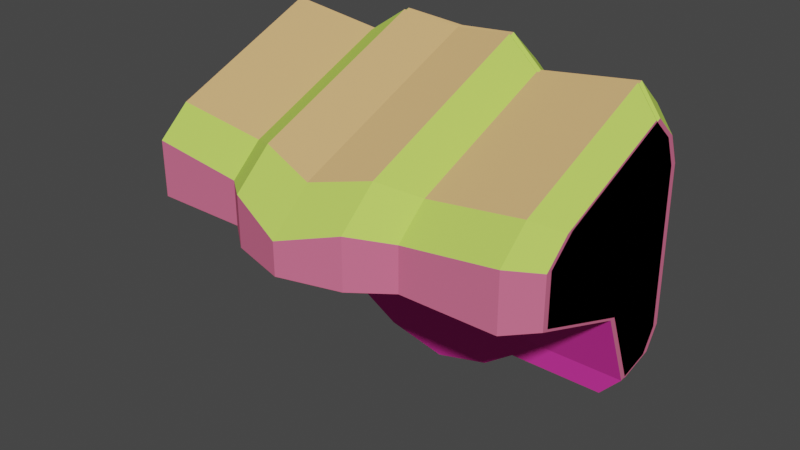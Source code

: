 # Source: hangar_control_detail.blend  (saved by Blender 3.5.10; exported with 4.5.12 LTS)
import bpy
from mathutils import Matrix  # noqa: F401  (used for matrix-valued properties, if any)

bpy.ops.wm.read_factory_settings(use_empty=True)
scene = bpy.context.scene
scene.name = 'Scene'

# ---- collections
col_collection = bpy.data.collections.new('Collection'); scene.collection.children.link(col_collection)

# ---- materials (node trees are filled in below, after node groups)
mat_hall_ceiling = bpy.data.materials.new('hall ceiling')
mat_hall_ceiling.use_transparent_shadow = False
mat_hall_ceiling.diffuse_color = (0.5443, 0.7765, 0.123, 1.0)
mat_control_panel_sides = bpy.data.materials.new('control panel sides')
mat_control_panel_sides.use_transparent_shadow = False
mat_control_panel_sides.diffuse_color = (0.7376, 0.162, 0.2868, 1.0)
mat_int_ceiling = bpy.data.materials.new('int-ceiling')
mat_int_ceiling.use_transparent_shadow = False
mat_int_ceiling.diffuse_color = (0.7788, 0.04765, 0.3905, 1.0)
mat_int_misc = bpy.data.materials.new('int-misc')
mat_int_misc.use_transparent_shadow = False
mat_int_misc.diffuse_color = (0.7682, 0.47, 0.1988, 1.0)

# ---- material node trees

# ---- world
world_world = bpy.data.worlds.new('World'); scene.world = world_world
world_world.use_nodes = True; world_world.node_tree.nodes.clear()
_N = world_world.node_tree.nodes; _L = world_world.node_tree.links
n0 = _N.new('ShaderNodeOutputWorld'); n0.name = 'World Output'; n0.location = (300, 300)
n1 = _N.new('ShaderNodeBackground'); n1.name = 'Background'; n1.location = (10, 300)
n1.inputs[0].default_value = (0.05088, 0.05088, 0.05088, 1.0)
_L.new(n1.outputs[0], n0.inputs[0])
n0.is_active_output = True
world_world.color = (0.05088, 0.05088, 0.05088)
world_world.use_sun_shadow = False
world_world.sun_shadow_jitter_overblur = 0.0

# ---- meshes
me_control_room_base_superhigh = bpy.data.meshes.new('control room base superhigh')
me_control_room_base_superhigh.from_pydata([(-13.87, -8.001, 28.16), (-13.87, -13.07, 23.66), (-29.06, -8.001, 30.12), (-29.06, -13.07, 25.62), (-13.87, 21.27, 33.79), (-13.87, 16.2, 38.3), (-29.06, 21.27, 35.75), (-29.06, 16.2, 40.25), (-13.87, -13.07, 23.66), (-13.87, -8.001, 28.16), (-8.374, -11.45, 30.16), (-13.87, 16.2, 38.3), (-8.374, 17.35, 42.22), (-32.72, -8.721, 24.5), (-29.06, -13.07, 25.62), (-32.72, -4.603, 28.16), (-29.06, -8.001, 30.12), (-32.72, 15.07, 36.39), (-29.06, 16.2, 40.25), (-29.06, 21.27, 35.75), (-32.72, 19.19, 32.73), (-29.06, 16.2, 40.25), (-32.72, 15.07, 36.39), (15.84, -8.001, 28.16), (15.84, -13.07, 23.66), (31.03, -8.001, 30.12), (31.03, -13.07, 25.62), (15.84, 21.27, 33.79), (15.84, 16.2, 38.3), (31.03, 21.27, 35.75), (31.03, 16.2, 40.25), (15.84, -13.07, 23.66), (15.84, -8.001, 28.16), (10.34, -11.45, 30.16), (15.84, 16.2, 38.3), (10.34, 17.35, 42.22), (34.69, -8.721, 24.5), (31.03, -13.07, 25.62), (34.69, -4.603, 28.16), (31.03, -8.001, 30.12), (34.69, 15.07, 36.39), (31.03, 16.2, 40.25), (31.03, 21.27, 35.75), (34.69, 19.19, 32.73), (31.03, 16.2, 40.25), (34.69, 15.07, 36.39), (-8.374, -17.48, 24.8), (-8.374, -11.45, 30.16), (0.9849, -20.25, 22.09), (0.9849, -13.62, 27.99), (10.34, -11.45, 30.16), (10.34, -17.48, 24.8), (10.34, 17.35, 42.22), (10.34, 23.38, 36.86), (0.9849, 18.06, 41.25), (0.9849, 24.7, 35.35), (-8.374, 23.38, 36.86), (-8.374, 17.35, 42.22), (-13.87, -13.07, 23.66), (-8.374, -11.45, 30.16), (-8.374, -17.48, 24.8), (-13.87, 16.2, 38.3), (-8.374, 23.38, 36.86), (-13.87, 21.27, 33.79), (-13.87, 16.2, 38.3), (-8.374, 23.38, 36.86), (-8.374, 17.35, 42.22), (10.34, -11.45, 30.16), (10.34, -17.48, 24.8), (15.84, -13.07, 23.66), (10.34, 17.35, 42.22), (10.34, 23.38, 36.86), (15.84, 16.2, 38.3), (15.84, 16.2, 38.3), (15.84, 21.27, 33.79), (10.34, 23.38, 36.86), (-32.72, 13.24, -2.317), (-32.72, 19.19, -0.9439), (-32.72, 8.21, 10.04), (-32.72, 21.48, 2.717), (-32.72, 21.02, 28.16), (-29.06, -13.07, 25.62), (-32.72, -8.721, 24.5), (-29.06, -13.07, 16.62), (-32.72, -8.721, 16.45), (31.03, -13.07, 25.62), (31.03, -13.07, 16.62), (34.69, -8.721, 24.5), (34.69, -8.721, 16.45), (-32.72, 15.07, 36.39), (-32.72, 19.19, 32.73), (-32.72, 21.02, 28.16), (-32.72, -4.603, 28.16), (-32.72, -8.721, 24.5), (-32.72, -8.721, 16.45), (-32.72, 21.02, 28.16), (-29.06, 23.52, 30.12), (-32.72, 21.48, 2.717), (-29.06, 24.08, -0.2651), (-32.72, 19.19, -0.9439), (-29.06, 21.27, -4.768), (-13.87, 24.08, -0.2651), (-13.87, 21.27, -4.768), (-8.374, 26.72, -3.295), (-8.374, 23.38, -8.654), (0.9849, 28.38, -5.193), (0.9849, 24.7, -11.09), (10.34, 23.38, -8.654), (10.34, 26.72, -3.295), (15.84, 21.27, -4.768), (15.84, 24.08, -0.2651), (31.03, 21.27, -4.768), (31.03, 24.08, -0.2651), (34.69, 19.19, -0.9439), (34.69, 21.48, 2.717), (31.03, 23.52, 30.12), (34.69, 21.02, 28.16), (-13.87, 23.52, 28.16), (-8.374, 26.05, 30.16), (0.9849, 27.64, 27.99), (10.34, 26.05, 30.16), (15.84, 23.52, 28.16), (34.69, 13.24, -2.317), (34.69, 19.19, -0.9439), (34.69, 8.21, 10.04), (34.69, 21.48, 2.717), (34.69, 21.02, 28.16), (34.69, 15.07, 36.39), (34.69, 19.19, 32.73), (34.69, -4.603, 28.16), (34.69, -8.721, 24.5), (34.69, -8.721, 16.45), (-29.06, -13.07, 16.62), (-29.06, -13.07, 25.62), (-13.87, -13.07, 16.62), (-13.87, -13.07, 23.66), (-8.374, -17.48, 16.8), (-8.374, -17.48, 24.8), (0.9849, -20.25, 16.91), (0.9849, -20.25, 22.09), (10.34, -17.48, 24.8), (10.34, -17.48, 16.8), (15.84, -13.07, 23.66), (15.84, -13.07, 16.62), (31.03, -13.07, 25.62), (31.03, -13.07, 16.62), (34.69, 19.19, 32.73), (31.03, 21.27, 35.75), (15.84, 21.27, 33.79), (10.34, 23.38, 36.86), (0.9849, 24.7, 35.35), (-8.374, 23.38, 36.86), (-13.87, 21.27, 33.79), (-29.06, 21.27, 35.75), (-32.72, 19.19, 32.73), (-29.06, 13.95, -6.457), (-32.72, 13.24, -2.317), (-13.87, 13.95, -6.457), (34.69, 13.24, -2.317), (15.84, 13.95, -6.457), (31.03, 13.95, -6.457), (34.69, 13.24, -2.317), (-32.72, 13.24, -2.317), (34.69, 8.21, 10.04), (-32.72, 8.21, 10.04), (-32.72, -8.721, 16.45), (34.69, -8.721, 16.45), (-32.72, 8.21, 10.04), (34.69, 8.21, 10.04), (0.9849, 15.12, -13.3), (-8.374, 14.67, -10.66), (10.34, 14.67, -10.66), (34.69, 19.19, -0.9439), (34.69, 13.24, -2.317), (31.03, 21.27, -4.768), (31.03, 13.95, -6.457), (15.84, 21.27, -4.768), (15.84, 13.95, -6.457), (10.34, 23.38, -8.654), (10.34, 14.67, -10.66), (0.9849, 24.7, -11.09), (0.9849, 15.12, -13.3), (-8.374, 14.67, -10.66), (-8.374, 23.38, -8.654), (-13.87, 13.95, -6.457), (-13.87, 21.27, -4.768), (-29.06, 13.95, -6.457), (-29.06, 21.27, -4.768), (-32.72, 13.24, -2.317), (-32.72, 19.19, -0.9439), (-13.87, 16.2, 38.3), (-13.87, -8.001, 28.16), (-29.06, 16.2, 40.25), (-29.06, -8.001, 30.12), (15.84, 16.2, 38.3), (31.03, 16.2, 40.25), (15.84, -8.001, 28.16), (31.03, -8.001, 30.12), (-8.374, -11.45, 30.16), (-8.374, 17.35, 42.22), (0.9849, -13.62, 27.99), (0.9849, 18.06, 41.25), (10.34, 17.35, 42.22), (10.34, -11.45, 30.16)], [], [(2, 1, 0), (1, 2, 3), (6, 5, 4), (5, 6, 7), (10, 9, 8), (9, 10, 11), (12, 11, 10), (13, 14, 15), (16, 15, 14), (15, 16, 17), (18, 17, 16), (19, 20, 21), (22, 21, 20), (23, 24, 25), (26, 25, 24), (27, 28, 29), (30, 29, 28), (31, 32, 33), (34, 33, 32), (33, 34, 35), (38, 37, 36), (37, 38, 39), (40, 39, 38), (39, 40, 41), (44, 43, 42), (43, 44, 45), (48, 47, 46), (47, 48, 49), (49, 48, 50), (51, 50, 48), (52, 53, 54), (55, 54, 53), (56, 54, 55), (54, 56, 57), (60, 59, 58), (61, 62, 63), (66, 65, 64), (67, 68, 69), (72, 71, 70), (73, 74, 75), (78, 77, 76), (77, 78, 79), (80, 79, 78), (81, 82, 83), (84, 83, 82), (85, 86, 87), (88, 87, 86), (89, 90, 80), (78, 89, 91), (89, 78, 92), (92, 78, 93), (94, 93, 78), (95, 96, 97), (98, 97, 96), (97, 98, 99), (99, 98, 100), (101, 100, 98), (100, 101, 102), (103, 102, 101), (102, 103, 104), (105, 104, 103), (104, 105, 106), (106, 105, 107), (108, 107, 105), (107, 108, 109), (110, 109, 108), (109, 110, 111), (112, 111, 110), (111, 112, 113), (113, 112, 114), (115, 114, 112), (114, 115, 116), (117, 98, 96), (98, 117, 101), (118, 101, 117), (101, 118, 103), (119, 103, 118), (103, 119, 105), (105, 119, 108), (120, 108, 119), (108, 120, 110), (121, 110, 120), (110, 121, 112), (115, 112, 121), (122, 123, 124), (125, 124, 123), (126, 124, 125), (124, 126, 127), (128, 127, 126), (127, 129, 124), (130, 124, 129), (124, 130, 131), (134, 133, 132), (133, 134, 135), (136, 135, 134), (135, 136, 137), (138, 137, 136), (137, 138, 139), (139, 138, 140), (141, 140, 138), (140, 141, 142), (143, 142, 141), (142, 143, 144), (145, 144, 143), (146, 116, 147), (115, 147, 116), (147, 115, 148), (121, 148, 115), (148, 121, 149), (120, 149, 121), (149, 120, 150), (119, 150, 120), (118, 150, 119), (150, 118, 151), (117, 151, 118), (151, 117, 152), (96, 152, 117), (152, 96, 153), (95, 153, 96), (153, 95, 154), (157, 156, 155), (156, 157, 158), (159, 158, 157), (158, 159, 160), (163, 162, 161), (162, 163, 164), (167, 166, 165), (166, 167, 168), (171, 170, 169), (170, 171, 157), (159, 157, 171), (172, 173, 174), (175, 174, 173), (174, 175, 176), (177, 176, 175), (176, 177, 178), (179, 178, 177), (178, 179, 180), (181, 180, 179), (182, 180, 181), (180, 182, 183), (184, 183, 182), (183, 184, 185), (186, 185, 184), (185, 186, 187), (188, 187, 186), (187, 188, 189), (192, 191, 190), (191, 192, 193), (196, 195, 194), (195, 196, 197), (200, 199, 198), (199, 200, 201), (201, 200, 202), (203, 202, 200)])
me_control_room_base_superhigh.polygons.foreach_set('use_smooth', [True] * 155)
me_control_room_base_superhigh.polygons.foreach_set('material_index', [0, 0, 0, 0, 0, 0, 0, 0, 0, 0, 0, 0, 0, 0, 0, 0, 0, 0, 0, 0, 0, 0, 0, 0, 0, 0, 0, 0, 0, 0, 0, 0, 0, 0, 0, 0, 0, 0, 0, 0, 1, 1, 1, 1, 1, 1, 1, 1, 1, 1, 1, 1, 1, 1, 1, 1, 1, 1, 1, 1, 1, 1, 1, 1, 1, 1, 1, 1, 1, 1, 1, 1, 1, 1, 1, 1, 1, 1, 1, 1, 1, 1, 1, 1, 1, 1, 1, 1, 1, 1, 1, 1, 1, 1, 1, 1, 1, 1, 1, 1, 1, 1, 1, 1, 1, 1, 1, 1, 1, 1, 1, 1, 1, 1, 1, 1, 1, 1, 1, 1, 2, 2, 2, 2, 2, 2, 2, 2, 2, 2, 2, 2, 2, 2, 2, 2, 2, 2, 2, 2, 2, 2, 2, 2, 2, 2, 2, 3, 3, 3, 3, 3, 3, 3, 3])
_uv = me_control_room_base_superhigh.uv_layers.new(name='UVMap_0')
_uv.uv.foreach_set('vector', [0.6486, -1.947, 0.4042, -2.0, 0.4042, -1.947, 0.4042, -2.0, 0.6486, -1.947, 0.6486, -2.0, 0.6486, -2.0, 0.4042, -1.947, 0.4042, -2.0, 0.4042, -1.947, 0.6486, -2.0, 0.6486, -1.947, 0.7239, -1.942, 0.6674, -2.0, 0.7503, -2.0, 0.6674, -2.0, 0.7239, -1.942, 0.2712, -2.0, 0.2525, -1.942, 0.2712, -2.0, 0.7239, -1.942, 0.6791, -2.0, 0.7503, -1.942, 0.6117, -2.0, 0.6674, -1.942, 0.6117, -2.0, 0.7503, -1.942, 0.6117, -2.0, 0.6674, -1.942, 0.2896, -2.0, 0.2712, -1.942, 0.2896, -2.0, 0.6674, -1.942, 0.1883, -1.942, 0.2222, -2.0, 0.2712, -1.942, 0.2896, -2.0, 0.2712, -1.942, 0.2222, -2.0, 0.3976, -1.947, 0.3976, -2.0, 0.6461, -1.947, 0.6461, -2.0, 0.6461, -1.947, 0.3976, -2.0, 0.3976, -2.0, 0.3976, -1.947, 0.6461, -2.0, 0.6461, -1.947, 0.6461, -2.0, 0.3976, -1.947, 0.7503, -2.0, 0.6674, -2.0, 0.7239, -1.942, 0.2712, -2.0, 0.7239, -1.942, 0.6674, -2.0, 0.7239, -1.942, 0.2712, -2.0, 0.2525, -1.942, 0.6117, -2.0, 0.7503, -1.942, 0.6791, -2.0, 0.7503, -1.942, 0.6117, -2.0, 0.6674, -1.942, 0.2896, -2.0, 0.6674, -1.942, 0.6117, -2.0, 0.6674, -1.942, 0.2896, -2.0, 0.2712, -1.942, 0.2712, -1.942, 0.2222, -2.0, 0.1883, -1.942, 0.2222, -2.0, 0.2712, -1.942, 0.2896, -2.0, 0.1583, -2.0, 0.3137, -1.947, 0.3137, -2.0, 0.3137, -1.947, 0.1583, -2.0, 0.1583, -1.947, 0.1583, -1.947, 0.1583, -2.0, 0.3115, -1.947, 0.3115, -2.0, 0.3115, -1.947, 0.1583, -2.0, 0.3076, -1.947, 0.3076, -2.0, 0.1544, -1.947, 0.1544, -2.0, 0.1544, -1.947, 0.3076, -2.0, 0.3099, -2.0, 0.1544, -1.947, 0.1544, -2.0, 0.1544, -1.947, 0.3099, -2.0, 0.3099, -1.947, 0.6567, -2.0, 0.6567, -1.947, 0.7144, -2.0, 0.7144, -1.947, 0.6567, -2.0, 0.7144, -2.0, 0.2525, -1.942, 0.1538, -1.942, 0.2712, -2.0, 0.6567, -1.947, 0.6567, -2.0, 0.7144, -2.0, 0.2712, -2.0, 0.1538, -1.942, 0.2525, -1.942, 0.7144, -1.947, 0.7144, -2.0, 0.6567, -2.0, 0.8011, -1.786, 0.8894, -1.878, 0.8406, -1.888, 0.8894, -1.878, 0.8011, -1.786, 0.9087, -1.848, 0.9086, -1.64, 0.9087, -1.848, 0.8011, -1.786, 0.06625, -1.072, 0.08223, -1.02, 0.1943, -1.072, 0.1968, -1.02, 0.1943, -1.072, 0.08223, -1.02, 0.06625, -1.928, 0.1943, -1.928, 0.08223, -1.98, 0.1968, -1.98, 0.08223, -1.98, 0.1943, -1.928, 0.8611, -1.572, 0.8942, -1.602, 0.9086, -1.64, 0.8011, -1.786, 0.8611, -1.572, 0.9086, -1.64, 0.8611, -1.572, 0.8011, -1.786, 0.6989, -1.636, 0.6989, -1.636, 0.8011, -1.786, 0.6647, -1.666, 0.6635, -1.731, 0.6647, -1.666, 0.8011, -1.786, 0.2501, -1.02, 0.2179, -1.072, 0.6664, -1.02, 0.7153, -1.072, 0.6664, -1.02, 0.2179, -1.072, 0.6664, -1.02, 0.7153, -1.072, 0.7264, -1.02, 0.7264, -1.02, 0.7153, -1.072, 0.789, -1.072, 0.7153, -1.289, 0.789, -1.072, 0.7153, -1.072, 0.789, -1.072, 0.7153, -1.289, 0.789, -1.289, 0.7649, -1.367, 0.789, -1.289, 0.7153, -1.289, 0.789, -1.289, 0.7649, -1.367, 0.8526, -1.367, 0.7959, -1.5, 0.8526, -1.367, 0.7649, -1.367, 0.8526, -1.367, 0.7959, -1.5, 0.8924, -1.5, 0.8924, -1.5, 0.7959, -1.5, 0.8526, -1.633, 0.7649, -1.633, 0.8526, -1.633, 0.7959, -1.5, 0.8526, -1.633, 0.7649, -1.633, 0.789, -1.711, 0.7153, -1.711, 0.789, -1.711, 0.7649, -1.633, 0.789, -1.711, 0.7153, -1.711, 0.789, -1.928, 0.7153, -1.928, 0.789, -1.928, 0.7153, -1.711, 0.789, -1.928, 0.7153, -1.928, 0.7264, -1.98, 0.7264, -1.98, 0.7153, -1.928, 0.6664, -1.98, 0.2179, -1.928, 0.6664, -1.98, 0.7153, -1.928, 0.6664, -1.98, 0.2179, -1.928, 0.2501, -1.98, 0.2499, -1.289, 0.7153, -1.072, 0.2179, -1.072, 0.7153, -1.072, 0.2499, -1.289, 0.7153, -1.289, 0.2172, -1.367, 0.7153, -1.289, 0.2499, -1.289, 0.7153, -1.289, 0.2172, -1.367, 0.7649, -1.367, 0.2529, -1.5, 0.7649, -1.367, 0.2172, -1.367, 0.7649, -1.367, 0.2529, -1.5, 0.7959, -1.5, 0.7959, -1.5, 0.2529, -1.5, 0.7649, -1.633, 0.2172, -1.633, 0.7649, -1.633, 0.2529, -1.5, 0.7649, -1.633, 0.2172, -1.633, 0.7153, -1.711, 0.2499, -1.711, 0.7153, -1.711, 0.2172, -1.633, 0.7153, -1.711, 0.2499, -1.711, 0.7153, -1.928, 0.2179, -1.928, 0.7153, -1.928, 0.2499, -1.711, 0.8309, -1.888, 0.8798, -1.878, 0.7915, -1.786, 0.899, -1.848, 0.7915, -1.786, 0.8798, -1.878, 0.8989, -1.64, 0.7915, -1.786, 0.899, -1.848, 0.7915, -1.786, 0.8989, -1.64, 0.8514, -1.572, 0.8846, -1.602, 0.8514, -1.572, 0.8989, -1.64, 0.8514, -1.572, 0.6893, -1.636, 0.7915, -1.786, 0.6551, -1.666, 0.7915, -1.786, 0.6893, -1.636, 0.7915, -1.786, 0.6551, -1.666, 0.6539, -1.731, 0.1943, -1.289, 0.06625, -1.072, 0.1943, -1.072, 0.06625, -1.072, 0.1943, -1.289, 0.09409, -1.289, 0.1918, -1.367, 0.09409, -1.289, 0.1943, -1.289, 0.09409, -1.289, 0.1918, -1.367, 0.07786, -1.367, 0.1902, -1.5, 0.07786, -1.367, 0.1918, -1.367, 0.07786, -1.367, 0.1902, -1.5, 0.1164, -1.5, 0.1164, -1.5, 0.1902, -1.5, 0.07786, -1.633, 0.1918, -1.633, 0.07786, -1.633, 0.1902, -1.5, 0.07786, -1.633, 0.1918, -1.633, 0.09409, -1.711, 0.1943, -1.711, 0.09409, -1.711, 0.1918, -1.633, 0.09409, -1.711, 0.1943, -1.711, 0.06625, -1.928, 0.1943, -1.928, 0.06625, -1.928, 0.1943, -1.711, 0.1752, -1.98, 0.2501, -1.98, 0.1258, -1.928, 0.2179, -1.928, 0.1258, -1.928, 0.2501, -1.98, 0.1258, -1.928, 0.2179, -1.928, 0.1578, -1.711, 0.2499, -1.711, 0.1578, -1.711, 0.2179, -1.928, 0.1578, -1.711, 0.2499, -1.711, 0.1076, -1.633, 0.2172, -1.633, 0.1076, -1.633, 0.2499, -1.711, 0.1076, -1.633, 0.2172, -1.633, 0.1323, -1.5, 0.2529, -1.5, 0.1323, -1.5, 0.2172, -1.633, 0.2172, -1.367, 0.1323, -1.5, 0.2529, -1.5, 0.1323, -1.5, 0.2172, -1.367, 0.1076, -1.367, 0.2499, -1.289, 0.1076, -1.367, 0.2172, -1.367, 0.1076, -1.367, 0.2499, -1.289, 0.1578, -1.289, 0.2179, -1.072, 0.1578, -1.289, 0.2499, -1.289, 0.1578, -1.289, 0.2179, -1.072, 0.1258, -1.072, 0.2501, -1.02, 0.1258, -1.072, 0.2179, -1.072, 0.1258, -1.072, 0.2501, -1.02, 0.1752, -1.02, 0.6216, -1.568, 0.7759, -1.534, 0.7459, -1.568, 0.7759, -1.534, 0.6216, -1.568, 0.2241, -1.534, 0.3784, -1.568, 0.2241, -1.534, 0.6216, -1.568, 0.2241, -1.534, 0.3784, -1.568, 0.2541, -1.568, 0.8419, 0.26, 0.1678, 0.2096, 0.8419, 0.2096, 0.1678, 0.2096, 0.8419, 0.26, 0.1678, 0.26, 0.7759, -1.433, 0.2241, -1.38, 0.7759, -1.38, 0.2241, -1.38, 0.7759, -1.433, 0.2241, -1.433, 0.4234, -1.602, 0.5766, -1.602, 0.5, -1.624, 0.5766, -1.602, 0.4234, -1.602, 0.6216, -1.568, 0.3784, -1.568, 0.6216, -1.568, 0.4234, -1.602, 0.4982, -1.776, 0.5469, -1.776, 0.4812, -1.746, 0.5411, -1.746, 0.4812, -1.746, 0.5469, -1.776, 0.4812, -1.746, 0.5411, -1.746, 0.4812, -1.622, 0.5411, -1.622, 0.4812, -1.622, 0.5411, -1.746, 0.4812, -1.622, 0.5411, -1.622, 0.4639, -1.577, 0.5352, -1.577, 0.4639, -1.577, 0.5411, -1.622, 0.4639, -1.577, 0.5352, -1.577, 0.4531, -1.5, 0.5315, -1.5, 0.4531, -1.5, 0.5352, -1.577, 0.5352, -1.423, 0.4531, -1.5, 0.5315, -1.5, 0.4531, -1.5, 0.5352, -1.423, 0.4639, -1.423, 0.5411, -1.378, 0.4639, -1.423, 0.5352, -1.423, 0.4639, -1.423, 0.5411, -1.378, 0.4812, -1.378, 0.5411, -1.254, 0.4812, -1.378, 0.5411, -1.378, 0.4812, -1.378, 0.5411, -1.254, 0.4812, -1.254, 0.5469, -1.224, 0.4812, -1.254, 0.5411, -1.254, 0.4812, -1.254, 0.5469, -1.224, 0.4982, -1.224, 0.4004, -1.375, 0.06768, -1.144, 0.4004, -1.144, 0.06768, -1.144, 0.4004, -1.375, 0.06768, -1.375, 0.07093, -1.147, 0.3996, -1.378, 0.4036, -1.147, 0.3996, -1.378, 0.07093, -1.147, 0.0669, -1.378, 0.01926, -1.203, 0.4688, -1.349, 0.05311, -1.349, 0.4688, -1.349, 0.01926, -1.203, 0.48, -1.203, 0.48, -1.203, 0.01926, -1.203, 0.4663, -1.346, 0.05058, -1.346, 0.4663, -1.346, 0.01926, -1.203])
me_control_room_base_superhigh.materials.append(mat_hall_ceiling)
me_control_room_base_superhigh.materials.append(mat_control_panel_sides)
me_control_room_base_superhigh.materials.append(mat_int_ceiling)
me_control_room_base_superhigh.materials.append(mat_int_misc)
me_control_room_base_superhigh.update()
me_control_room_hangar_control_detail_frame_exterior = bpy.data.meshes.new('@control room hangar_control_detail frame exterior')
me_control_room_hangar_control_detail_frame_exterior.from_pydata([(-32.72, -8.721, 16.45), (-32.72, 8.21, 10.04), (34.69, 8.21, 10.04), (34.69, -8.721, 16.45), (34.69, 8.21, 10.04), (-32.72, 8.21, 10.04), (-32.72, 13.24, -2.317), (34.69, 13.24, -2.317), (-32.72, -4.603, 28.16), (-32.72, 15.07, 36.39), (-32.72, 19.19, 32.73), (-32.72, 21.02, 28.16), (-32.72, 8.21, 10.04), (-32.72, -8.721, 16.45), (-32.72, -8.721, 24.5), (34.69, 15.07, 36.39), (34.69, -4.603, 28.16), (34.69, 8.21, 10.04), (34.69, 21.48, 2.717), (34.69, 21.02, 28.16), (34.69, 19.19, 32.73), (-29.06, 23.52, 30.12), (-13.87, 23.52, 28.16), (-29.06, 24.08, -0.2651), (15.84, 23.52, 28.16), (31.03, 23.52, 30.12), (31.03, 24.08, -0.2651), (-29.06, 24.08, -0.2651), (-13.87, 23.52, 28.16), (-13.87, 24.08, -0.2651), (15.84, 23.52, 28.16), (31.03, 24.08, -0.2651), (15.84, 24.08, -0.2651), (-13.87, 16.2, 38.3), (-29.06, 16.2, 40.25), (-29.06, -8.001, 30.12), (-13.87, -8.001, 28.16), (15.84, 16.2, 38.3), (15.84, -8.001, 28.16), (31.03, -8.001, 30.12), (31.03, 16.2, 40.25), (-32.72, 8.21, 10.04), (-32.72, 21.02, 28.16), (-32.72, 21.48, 2.717), (-32.72, 19.19, -0.9439), (-32.72, 13.24, -2.317), (0.9849, 18.06, 41.25), (-8.374, 17.35, 42.22), (-8.374, -11.45, 30.16), (0.9849, -13.62, 27.99), (0.9849, 18.06, 41.25), (0.9849, -13.62, 27.99), (10.34, -11.45, 30.16), (10.34, 17.35, 42.22), (-8.374, 26.05, 30.16), (0.9849, 27.64, 27.99), (-8.374, 26.72, -3.295), (0.9849, 27.64, 27.99), (10.34, 26.05, 30.16), (10.34, 26.72, -3.295), (-8.374, 26.72, -3.295), (0.9849, 27.64, 27.99), (0.9849, 28.38, -5.193), (0.9849, 27.64, 27.99), (10.34, 26.72, -3.295), (0.9849, 28.38, -5.193), (-32.72, -8.721, 16.45), (34.69, -8.721, 16.45), (15.84, -13.07, 16.62), (-13.87, -13.07, 16.62), (34.69, 13.24, -2.317), (-32.72, 13.24, -2.317), (-13.87, 13.95, -6.457), (15.84, 13.95, -6.457), (10.34, 26.72, -3.295), (10.34, 26.05, 30.16), (15.84, 23.52, 28.16), (15.84, 24.08, -0.2651), (-8.374, 26.05, 30.16), (-8.374, 26.72, -3.295), (-13.87, 24.08, -0.2651), (-13.87, 23.52, 28.16), (10.34, 17.35, 42.22), (10.34, -11.45, 30.16), (15.84, -8.001, 28.16), (15.84, 16.2, 38.3), (-8.374, -11.45, 30.16), (-8.374, 17.35, 42.22), (-13.87, 16.2, 38.3), (-13.87, -8.001, 28.16), (-29.06, -13.07, 16.62), (-13.87, -13.07, 16.62), (-13.87, -13.07, 23.66), (-29.06, -13.07, 25.62), (15.84, -13.07, 16.62), (31.03, -13.07, 16.62), (31.03, -13.07, 25.62), (15.84, -13.07, 23.66), (34.69, -8.721, 16.45), (34.69, 8.21, 10.04), (34.69, -4.603, 28.16), (34.69, -8.721, 24.5), (31.03, 24.08, -0.2651), (31.03, 23.52, 30.12), (34.69, 21.02, 28.16), (34.69, 21.48, 2.717), (-29.06, 23.52, 30.12), (-29.06, 24.08, -0.2651), (-32.72, 21.48, 2.717), (-32.72, 21.02, 28.16), (-13.87, -13.07, 16.62), (15.84, -13.07, 16.62), (10.34, -17.48, 16.8), (0.9849, -20.25, 16.91), (-8.374, -17.48, 16.8), (10.34, 14.67, -10.66), (15.84, 13.95, -6.457), (-13.87, 13.95, -6.457), (-8.374, 14.67, -10.66), (0.9849, 15.12, -13.3), (31.03, 16.2, 40.25), (31.03, -8.001, 30.12), (34.69, -4.603, 28.16), (34.69, 15.07, 36.39), (-29.06, -8.001, 30.12), (-29.06, 16.2, 40.25), (-32.72, 15.07, 36.39), (-32.72, -4.603, 28.16), (-13.87, 13.95, -6.457), (-29.06, 13.95, -6.457), (-29.06, 21.27, -4.768), (-13.87, 21.27, -4.768), (15.84, 21.27, -4.768), (31.03, 21.27, -4.768), (31.03, 13.95, -6.457), (15.84, 13.95, -6.457), (-29.06, -13.07, 25.62), (-13.87, -13.07, 23.66), (-13.87, -8.001, 28.16), (-29.06, -8.001, 30.12), (-29.06, 16.2, 40.25), (-13.87, 16.2, 38.3), (-13.87, 21.27, 33.79), (-29.06, 21.27, 35.75), (15.84, -13.07, 23.66), (31.03, -13.07, 25.62), (31.03, -8.001, 30.12), (15.84, -8.001, 28.16), (15.84, 16.2, 38.3), (31.03, 16.2, 40.25), (31.03, 21.27, 35.75), (15.84, 21.27, 33.79), (0.9849, 15.12, -13.3), (-8.374, 14.67, -10.66), (-8.374, 23.38, -8.654), (0.9849, 24.7, -11.09), (0.9849, 15.12, -13.3), (0.9849, 24.7, -11.09), (10.34, 23.38, -8.654), (10.34, 14.67, -10.66), (-29.06, 21.27, 35.75), (-13.87, 21.27, 33.79), (-13.87, 23.52, 28.16), (-29.06, 23.52, 30.12), (15.84, 21.27, 33.79), (31.03, 21.27, 35.75), (31.03, 23.52, 30.12), (15.84, 23.52, 28.16), (0.9849, 24.7, 35.35), (-8.374, 23.38, 36.86), (-8.374, 17.35, 42.22), (0.9849, 18.06, 41.25), (0.9849, 24.7, 35.35), (0.9849, 18.06, 41.25), (10.34, 17.35, 42.22), (10.34, 23.38, 36.86), (0.9849, -13.62, 27.99), (-8.374, -11.45, 30.16), (-8.374, -17.48, 24.8), (0.9849, -20.25, 22.09), (10.34, -11.45, 30.16), (0.9849, -13.62, 27.99), (0.9849, -20.25, 22.09), (10.34, -17.48, 24.8), (-29.06, 24.08, -0.2651), (-13.87, 24.08, -0.2651), (-13.87, 21.27, -4.768), (-29.06, 21.27, -4.768), (15.84, 24.08, -0.2651), (31.03, 24.08, -0.2651), (31.03, 21.27, -4.768), (15.84, 21.27, -4.768), (34.69, 8.21, 10.04), (34.69, 13.24, -2.317), (34.69, 19.19, -0.9439), (34.69, 21.48, 2.717), (-8.374, -17.48, 16.8), (0.9849, -20.25, 16.91), (0.9849, -20.25, 22.09), (-8.374, -17.48, 24.8), (0.9849, -20.25, 16.91), (10.34, -17.48, 16.8), (10.34, -17.48, 24.8), (0.9849, -20.25, 22.09), (0.9849, 27.64, 27.99), (-8.374, 26.05, 30.16), (-8.374, 23.38, 36.86), (0.9849, 24.7, 35.35), (10.34, 26.05, 30.16), (0.9849, 27.64, 27.99), (0.9849, 24.7, 35.35), (10.34, 23.38, 36.86), (0.9849, 24.7, -11.09), (-8.374, 23.38, -8.654), (-8.374, 26.72, -3.295), (0.9849, 28.38, -5.193), (10.34, 23.38, -8.654), (0.9849, 24.7, -11.09), (0.9849, 28.38, -5.193), (10.34, 26.72, -3.295), (15.84, -13.07, 16.62), (34.69, -8.721, 16.45), (31.03, -13.07, 16.62), (-13.87, -13.07, 16.62), (-29.06, -13.07, 16.62), (-32.72, -8.721, 16.45), (-13.87, 13.95, -6.457), (-32.72, 13.24, -2.317), (-29.06, 13.95, -6.457), (34.69, 13.24, -2.317), (15.84, 13.95, -6.457), (31.03, 13.95, -6.457), (15.84, 13.95, -6.457), (10.34, 14.67, -10.66), (10.34, 23.38, -8.654), (15.84, 21.27, -4.768), (-8.374, 23.38, -8.654), (-8.374, 14.67, -10.66), (-13.87, 13.95, -6.457), (-13.87, 21.27, -4.768), (10.34, -17.48, 24.8), (10.34, -17.48, 16.8), (15.84, -13.07, 16.62), (15.84, -13.07, 23.66), (-8.374, -17.48, 16.8), (-8.374, -17.48, 24.8), (-13.87, -13.07, 23.66), (-13.87, -13.07, 16.62), (10.34, -11.45, 30.16), (10.34, -17.48, 24.8), (15.84, -13.07, 23.66), (15.84, -8.001, 28.16), (-8.374, -17.48, 24.8), (-8.374, -11.45, 30.16), (-13.87, -8.001, 28.16), (-13.87, -13.07, 23.66), (10.34, 17.35, 42.22), (15.84, 16.2, 38.3), (15.84, 21.27, 33.79), (10.34, 23.38, 36.86), (-13.87, 16.2, 38.3), (-8.374, 17.35, 42.22), (-8.374, 23.38, 36.86), (-13.87, 21.27, 33.79), (31.03, -13.07, 25.62), (31.03, -13.07, 16.62), (34.69, -8.721, 16.45), (34.69, -8.721, 24.5), (-29.06, -13.07, 16.62), (-29.06, -13.07, 25.62), (-32.72, -8.721, 24.5), (-32.72, -8.721, 16.45), (-8.374, 26.05, 30.16), (-13.87, 23.52, 28.16), (-13.87, 21.27, 33.79), (-8.374, 23.38, 36.86), (15.84, 23.52, 28.16), (10.34, 26.05, 30.16), (10.34, 23.38, 36.86), (15.84, 21.27, 33.79), (10.34, 23.38, -8.654), (10.34, 26.72, -3.295), (15.84, 24.08, -0.2651), (15.84, 21.27, -4.768), (-8.374, 26.72, -3.295), (-8.374, 23.38, -8.654), (-13.87, 21.27, -4.768), (-13.87, 24.08, -0.2651), (31.03, 13.95, -6.457), (31.03, 21.27, -4.768), (34.69, 19.19, -0.9439), (34.69, 13.24, -2.317), (-29.06, 21.27, -4.768), (-29.06, 13.95, -6.457), (-32.72, 13.24, -2.317), (-32.72, 19.19, -0.9439), (31.03, -8.001, 30.12), (31.03, -13.07, 25.62), (34.69, -8.721, 24.5), (34.69, -4.603, 28.16), (-29.06, -13.07, 25.62), (-29.06, -8.001, 30.12), (-32.72, -4.603, 28.16), (-32.72, -8.721, 24.5), (31.03, 21.27, 35.75), (31.03, 16.2, 40.25), (34.69, 15.07, 36.39), (34.69, 19.19, 32.73), (-29.06, 16.2, 40.25), (-29.06, 21.27, 35.75), (-32.72, 19.19, 32.73), (-32.72, 15.07, 36.39), (34.69, 21.02, 28.16), (31.03, 23.52, 30.12), (31.03, 21.27, 35.75), (34.69, 19.19, 32.73), (-29.06, 23.52, 30.12), (-32.72, 21.02, 28.16), (-32.72, 19.19, 32.73), (-29.06, 21.27, 35.75), (-29.06, 24.08, -0.2651), (-29.06, 21.27, -4.768), (-32.72, 19.19, -0.9439), (-32.72, 21.48, 2.717), (31.03, 21.27, -4.768), (31.03, 24.08, -0.2651), (34.69, 21.48, 2.717), (34.69, 19.19, -0.9439)], [], [(0, 1, 2, 3), (4, 5, 6, 7), (8, 9, 10, 11, 12, 13, 14), (15, 16, 17, 18, 19, 20), (21, 22, 23), (24, 25, 26), (27, 28, 29), (30, 31, 32), (33, 34, 35, 36), (37, 38, 39, 40), (41, 42, 43, 44, 45), (46, 47, 48, 49), (50, 51, 52, 53), (54, 55, 56), (57, 58, 59), (60, 61, 62), (63, 64, 65), (66, 67, 68, 69), (70, 71, 72, 73), (74, 75, 76, 77), (78, 79, 80, 81), (82, 83, 84, 85), (86, 87, 88, 89), (90, 91, 92, 93), (94, 95, 96, 97), (98, 99, 100, 101), (102, 103, 104, 105), (106, 107, 108, 109), (110, 111, 112, 113, 114), (115, 116, 117, 118, 119), (120, 121, 122, 123), (124, 125, 126, 127), (128, 129, 130, 131), (132, 133, 134, 135), (136, 137, 138, 139), (140, 141, 142, 143), (144, 145, 146, 147), (148, 149, 150, 151), (152, 153, 154, 155), (156, 157, 158, 159), (160, 161, 162, 163), (164, 165, 166, 167), (168, 169, 170, 171), (172, 173, 174, 175), (176, 177, 178, 179), (180, 181, 182, 183), (184, 185, 186, 187), (188, 189, 190, 191), (192, 193, 194, 195), (196, 197, 198, 199), (200, 201, 202, 203), (204, 205, 206, 207), (208, 209, 210, 211), (212, 213, 214, 215), (216, 217, 218, 219), (220, 221, 222), (223, 224, 225), (226, 227, 228), (229, 230, 231), (232, 233, 234, 235), (236, 237, 238, 239), (240, 241, 242, 243), (244, 245, 246, 247), (248, 249, 250, 251), (252, 253, 254, 255), (256, 257, 258, 259), (260, 261, 262, 263), (264, 265, 266, 267), (268, 269, 270, 271), (272, 273, 274, 275), (276, 277, 278, 279), (280, 281, 282, 283), (284, 285, 286, 287), (288, 289, 290, 291), (292, 293, 294, 295), (296, 297, 298, 299), (300, 301, 302, 303), (304, 305, 306, 307), (308, 309, 310, 311), (312, 313, 314, 315), (316, 317, 318, 319), (320, 321, 322, 323), (324, 325, 326, 327)])
me_control_room_hangar_control_detail_frame_exterior.polygons.foreach_set('material_index', [0, 0, 1, 1, 1, 1, 1, 1, 2, 2, 1, 2, 2, 1, 1, 1, 1, 1, 0, 1, 1, 3, 3, 1, 1, 1, 1, 1, 1, 0, 3, 3, 0, 0, 3, 3, 3, 3, 0, 0, 1, 1, 3, 3, 3, 3, 1, 1, 1, 1, 1, 1, 1, 1, 1, 1, 1, 0, 0, 0, 0, 1, 1, 3, 3, 3, 3, 1, 1, 1, 1, 1, 1, 0, 0, 3, 3, 3, 3, 1, 1, 1, 1])
me_control_room_hangar_control_detail_frame_exterior.materials.append(mat_int_ceiling)
me_control_room_hangar_control_detail_frame_exterior.materials.append(mat_control_panel_sides)
me_control_room_hangar_control_detail_frame_exterior.materials.append(mat_int_misc)
me_control_room_hangar_control_detail_frame_exterior.materials.append(mat_hall_ceiling)
me_control_room_hangar_control_detail_frame_exterior.update()
arm_armature = bpy.data.armatures.new('Armature')  # bones are not reproduced

# ---- objects
ob_armature = bpy.data.objects.new('Armature', arm_armature)
ob_control_room_base_superhigh = bpy.data.objects.new('control room base superhigh', me_control_room_base_superhigh)
ob_control_room_hangar_control_detail_frame_exterior = bpy.data.objects.new('@control room hangar_control_detail frame exterior', me_control_room_hangar_control_detail_frame_exterior)

# ---- transforms, parenting, visibility, modifiers, constraints
ob_armature.location = (0.0, 0.0, 0.0)
ob_control_room_base_superhigh.parent = ob_armature
ob_control_room_base_superhigh.location = (0.0, 0.0, 0.0)
_vg = ob_control_room_base_superhigh.vertex_groups.new(name='frame exterior')
_vg.add([0, 1, 2, 3, 4, 5, 6, 7, 8, 9, 10, 11, 12, 13, 14, 15, 16, 17, 18, 19, 20, 21, 22, 23, 24, 25, 26, 27, 28, 29, 30, 31, 32, 33, 34, 35, 36, 37, 38, 39, 40, 41, 42, 43, 44, 45, 46, 47, 48, 49, 50, 51, 52, 53, 54, 55, 56, 57, 58, 59, 60, 61, 62, 63, 64, 65, 66, 67, 68, 69, 70, 71, 72, 73, 74, 75, 76, 77, 78, 79, 80, 81, 82, 83, 84, 85, 86, 87, 88, 89, 90, 91, 92, 93, 94, 95, 96, 97, 98, 99, 100, 101, 102, 103, 104, 105, 106, 107, 108, 109, 110, 111, 112, 113, 114, 115, 116, 117, 118, 119, 120, 121, 122, 123, 124, 125, 126, 127, 128, 129, 130, 131, 132, 133, 134, 135, 136, 137, 138, 139, 140, 141, 142, 143, 144, 145, 146, 147, 148, 149, 150, 151, 152, 153, 154, 155, 156, 157, 158, 159, 160, 161, 162, 163, 164, 165, 166, 167, 168, 169, 170, 171, 172, 173, 174, 175, 176, 177, 178, 179, 180, 181, 182, 183, 184, 185, 186, 187, 188, 189, 190, 191, 192, 193, 194, 195, 196, 197, 198, 199, 200, 201, 202, 203], 1.0, 'REPLACE')
_m = ob_control_room_base_superhigh.modifiers.new('Armature', 'ARMATURE')
_m.object = ob_armature
ob_control_room_hangar_control_detail_frame_exterior.parent = ob_armature
ob_control_room_hangar_control_detail_frame_exterior.matrix_parent_inverse = Matrix(((1.0, -0.0, 0.0, -0.0), (-0.0, 1.0, -0.0, -1.0), (0.0, -0.0, 1.0, -0.0), (-0.0, 0.0, -0.0, 1.0)))
ob_control_room_hangar_control_detail_frame_exterior.location = (0.0, 0.0, 0.0)

# ---- collection membership
col_collection.objects.link(ob_armature)
col_collection.objects.link(ob_control_room_base_superhigh)
col_collection.objects.link(ob_control_room_hangar_control_detail_frame_exterior)

# ---- scene / render settings (as saved in the file)
scene.frame_start = 1; scene.frame_end = 250; scene.frame_set(1)
scene.render.engine = 'BLENDER_EEVEE_NEXT'
scene.cycles.sampling_pattern = 'TABULATED_SOBOL'
scene.view_settings.view_transform = 'Filmic'
bpy.context.view_layer.update()

# ---- added for rendering (the .blend has no active camera and no usable light): camera, sun
cam_auto = bpy.data.cameras.new('AutoCamera')
cam_auto.lens = 50.0
cam_auto.sensor_width = 36.0
cam_auto.clip_end = 1623.07
ob_auto_camera = bpy.data.objects.new('AutoCamera', cam_auto)
scene.collection.objects.link(ob_auto_camera)
ob_auto_camera.location = (93.4673, -106.914, 88.446)
ob_auto_camera.rotation_euler = (1.09748, -7.21219e-08, 0.694738)
scene.camera = ob_auto_camera
light_auto_sun = bpy.data.lights.new('AutoSun', 'SUN')
light_auto_sun.energy = 3.0
light_auto_sun.angle = 0.0523599
ob_auto_sun = bpy.data.objects.new('AutoSun', light_auto_sun)
scene.collection.objects.link(ob_auto_sun)
ob_auto_sun.rotation_euler = (0.872665, 0.174533, 0.523599)
bpy.context.view_layer.update()
